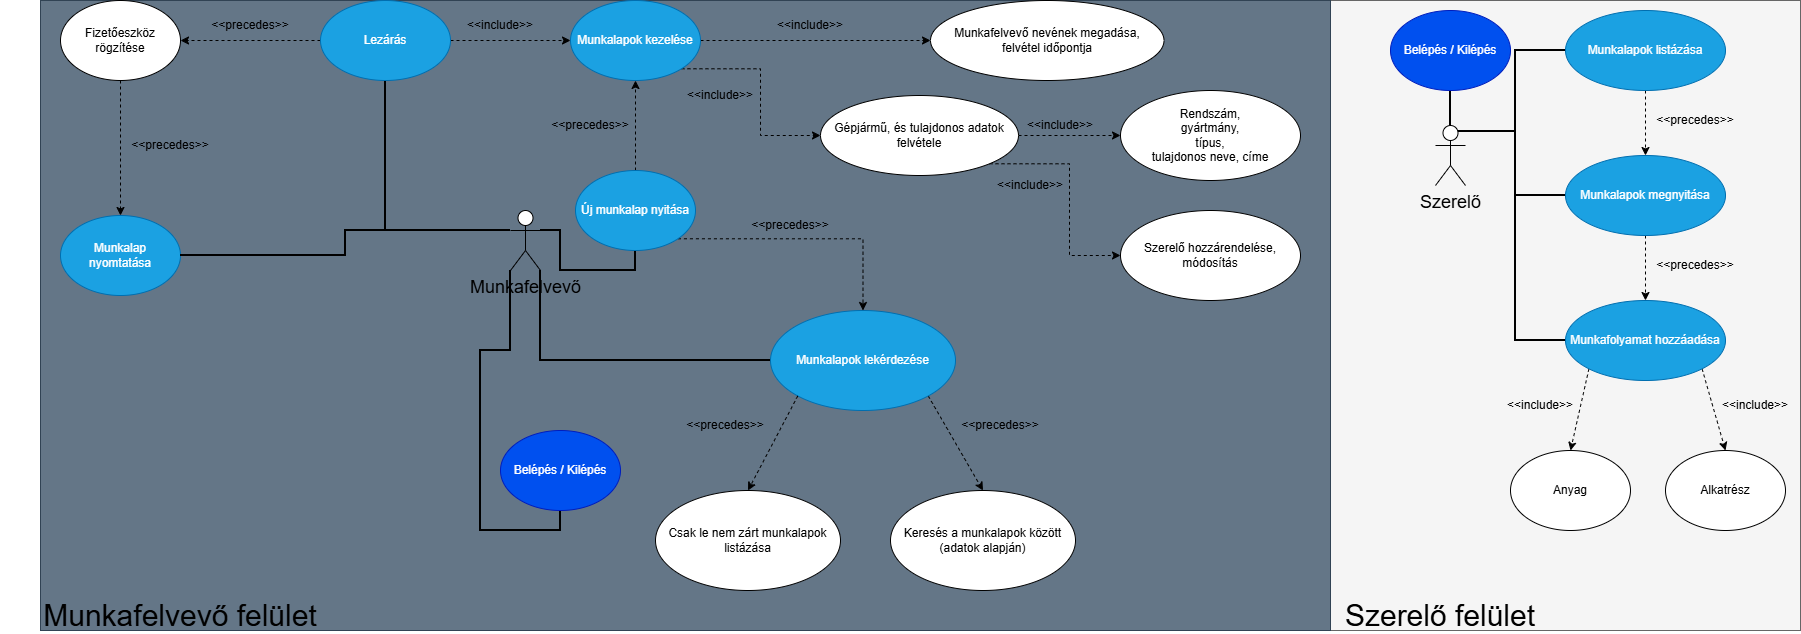

The diagram above was exported from draw.io. Its source (the exported page's mxGraphModel, read from the mxfile embedded in the PNG):
<mxGraphModel dx="2895" dy="1128" grid="1" gridSize="10" guides="1" tooltips="1" connect="1" arrows="1" fold="1" page="1" pageScale="1" pageWidth="827" pageHeight="1169" math="0" shadow="0">
  <root>
    <mxCell id="0" />
    <mxCell id="1" parent="0" />
    <mxCell id="aVvBz7txdqWwTXhemTvx-121" parent="1" style="rounded=0;whiteSpace=wrap;html=1;fillColor=#f5f5f5;fontColor=#333333;strokeColor=#666666;" value="" vertex="1">
      <mxGeometry height="630" width="470" x="890" as="geometry" />
    </mxCell>
    <mxCell id="aVvBz7txdqWwTXhemTvx-119" parent="1" style="rounded=0;whiteSpace=wrap;html=1;fillColor=#647687;fontColor=#ffffff;strokeColor=#314354;" value="" vertex="1">
      <mxGeometry height="630" width="1290" x="-400" as="geometry" />
    </mxCell>
    <mxCell id="aVvBz7txdqWwTXhemTvx-7" edge="1" parent="1" source="aVvBz7txdqWwTXhemTvx-3" style="rounded=0;orthogonalLoop=1;jettySize=auto;html=1;exitX=0;exitY=1;exitDx=0;exitDy=0;exitPerimeter=0;strokeWidth=2;entryX=0.5;entryY=1;entryDx=0;entryDy=0;flowAnimation=0;edgeStyle=orthogonalEdgeStyle;endArrow=none;endFill=0;" target="aVvBz7txdqWwTXhemTvx-5">
      <mxGeometry relative="1" as="geometry">
        <mxPoint x="60" y="120" as="targetPoint" />
      </mxGeometry>
    </mxCell>
    <mxCell id="aVvBz7txdqWwTXhemTvx-25" edge="1" parent="1" source="aVvBz7txdqWwTXhemTvx-3" style="edgeStyle=orthogonalEdgeStyle;rounded=0;orthogonalLoop=1;jettySize=auto;html=1;exitX=0.5;exitY=0;exitDx=0;exitDy=0;exitPerimeter=0;entryX=0.5;entryY=1;entryDx=0;entryDy=0;strokeColor=none;" target="aVvBz7txdqWwTXhemTvx-24">
      <mxGeometry relative="1" as="geometry" />
    </mxCell>
    <mxCell id="aVvBz7txdqWwTXhemTvx-65" edge="1" parent="1" source="aVvBz7txdqWwTXhemTvx-3" style="edgeStyle=orthogonalEdgeStyle;rounded=0;orthogonalLoop=1;jettySize=auto;html=1;exitX=1;exitY=1;exitDx=0;exitDy=0;exitPerimeter=0;entryX=0;entryY=0.5;entryDx=0;entryDy=0;strokeWidth=2;endArrow=none;endFill=0;" target="aVvBz7txdqWwTXhemTvx-34">
      <mxGeometry relative="1" as="geometry" />
    </mxCell>
    <mxCell id="aVvBz7txdqWwTXhemTvx-66" edge="1" parent="1" source="aVvBz7txdqWwTXhemTvx-3" style="edgeStyle=orthogonalEdgeStyle;rounded=0;orthogonalLoop=1;jettySize=auto;html=1;exitX=1;exitY=0.3333333333333333;exitDx=0;exitDy=0;exitPerimeter=0;entryX=0.5;entryY=1;entryDx=0;entryDy=0;strokeWidth=2;endArrow=none;endFill=0;" target="aVvBz7txdqWwTXhemTvx-24">
      <mxGeometry relative="1" as="geometry" />
    </mxCell>
    <mxCell id="aVvBz7txdqWwTXhemTvx-73" edge="1" parent="1" source="aVvBz7txdqWwTXhemTvx-3" style="edgeStyle=orthogonalEdgeStyle;rounded=0;orthogonalLoop=1;jettySize=auto;html=1;exitX=0;exitY=0.3333333333333333;exitDx=0;exitDy=0;exitPerimeter=0;entryX=0.5;entryY=1;entryDx=0;entryDy=0;endArrow=none;endFill=0;strokeWidth=2;" target="aVvBz7txdqWwTXhemTvx-70">
      <mxGeometry relative="1" as="geometry" />
    </mxCell>
    <mxCell id="aVvBz7txdqWwTXhemTvx-3" parent="1" style="shape=umlActor;verticalLabelPosition=bottom;verticalAlign=top;html=1;outlineConnect=0;fontSize=18;" value="Munkafelvevő" vertex="1">
      <mxGeometry height="60" width="30" x="70" y="210" as="geometry" />
    </mxCell>
    <mxCell id="aVvBz7txdqWwTXhemTvx-5" parent="1" style="ellipse;whiteSpace=wrap;html=1;fillColor=#0050ef;fontColor=#ffffff;strokeColor=#001DBC;" value="Belépés / Kilépés" vertex="1">
      <mxGeometry height="80" width="120" x="60" y="430" as="geometry" />
    </mxCell>
    <mxCell id="aVvBz7txdqWwTXhemTvx-13" edge="1" parent="1" source="aVvBz7txdqWwTXhemTvx-11" style="edgeStyle=orthogonalEdgeStyle;rounded=0;orthogonalLoop=1;jettySize=auto;html=1;exitX=1;exitY=0.5;exitDx=0;exitDy=0;entryX=0;entryY=0.5;entryDx=0;entryDy=0;dashed=1;" target="aVvBz7txdqWwTXhemTvx-12">
      <mxGeometry relative="1" as="geometry" />
    </mxCell>
    <mxCell id="aVvBz7txdqWwTXhemTvx-15" edge="1" parent="1" source="aVvBz7txdqWwTXhemTvx-11" style="edgeStyle=orthogonalEdgeStyle;rounded=0;orthogonalLoop=1;jettySize=auto;html=1;exitX=1;exitY=1;exitDx=0;exitDy=0;entryX=0;entryY=0.5;entryDx=0;entryDy=0;dashed=1;" target="aVvBz7txdqWwTXhemTvx-14">
      <mxGeometry relative="1" as="geometry" />
    </mxCell>
    <mxCell id="aVvBz7txdqWwTXhemTvx-11" parent="1" style="ellipse;whiteSpace=wrap;html=1;fillColor=#1ba1e2;fontColor=#ffffff;strokeColor=#006EAF;" value="Munkalapok kezelése" vertex="1">
      <mxGeometry height="80" width="130" x="130" as="geometry" />
    </mxCell>
    <mxCell id="aVvBz7txdqWwTXhemTvx-12" parent="1" style="ellipse;whiteSpace=wrap;html=1;" value="Munkafelvevő nevének megadása,&lt;div&gt;felvétel időpontja&lt;/div&gt;" vertex="1">
      <mxGeometry height="80" width="233.5" x="490" as="geometry" />
    </mxCell>
    <mxCell id="aVvBz7txdqWwTXhemTvx-19" edge="1" parent="1" source="aVvBz7txdqWwTXhemTvx-14" style="edgeStyle=orthogonalEdgeStyle;rounded=0;orthogonalLoop=1;jettySize=auto;html=1;exitX=1;exitY=0.5;exitDx=0;exitDy=0;entryX=0;entryY=0.5;entryDx=0;entryDy=0;dashed=1;" target="aVvBz7txdqWwTXhemTvx-18">
      <mxGeometry relative="1" as="geometry" />
    </mxCell>
    <mxCell id="aVvBz7txdqWwTXhemTvx-21" edge="1" parent="1" source="aVvBz7txdqWwTXhemTvx-14" style="edgeStyle=orthogonalEdgeStyle;rounded=0;orthogonalLoop=1;jettySize=auto;html=1;exitX=1;exitY=1;exitDx=0;exitDy=0;entryX=0;entryY=0.5;entryDx=0;entryDy=0;dashed=1;" target="aVvBz7txdqWwTXhemTvx-20">
      <mxGeometry relative="1" as="geometry" />
    </mxCell>
    <mxCell id="aVvBz7txdqWwTXhemTvx-14" parent="1" style="ellipse;whiteSpace=wrap;html=1;" value="Gépjármű, és tulajdonos adatok felvétele" vertex="1">
      <mxGeometry height="80" width="198" x="380" y="95" as="geometry" />
    </mxCell>
    <mxCell id="aVvBz7txdqWwTXhemTvx-18" parent="1" style="ellipse;whiteSpace=wrap;html=1;" value="Rendszám,&lt;div&gt;gyártmány,&lt;/div&gt;&lt;div&gt;típus,&lt;/div&gt;&lt;div&gt;tulajdonos neve, címe&lt;/div&gt;" vertex="1">
      <mxGeometry height="90" width="180" x="680" y="90" as="geometry" />
    </mxCell>
    <mxCell id="aVvBz7txdqWwTXhemTvx-20" parent="1" style="ellipse;whiteSpace=wrap;html=1;" value="Szerelő hozzárendelése, módosítás" vertex="1">
      <mxGeometry height="90" width="180" x="680" y="210" as="geometry" />
    </mxCell>
    <mxCell id="aVvBz7txdqWwTXhemTvx-26" edge="1" parent="1" source="aVvBz7txdqWwTXhemTvx-24" style="edgeStyle=orthogonalEdgeStyle;rounded=0;orthogonalLoop=1;jettySize=auto;html=1;exitX=0.5;exitY=0;exitDx=0;exitDy=0;dashed=1;" target="aVvBz7txdqWwTXhemTvx-11">
      <mxGeometry relative="1" as="geometry" />
    </mxCell>
    <mxCell id="aVvBz7txdqWwTXhemTvx-36" edge="1" parent="1" source="aVvBz7txdqWwTXhemTvx-24" style="edgeStyle=orthogonalEdgeStyle;rounded=0;orthogonalLoop=1;jettySize=auto;html=1;exitX=1;exitY=1;exitDx=0;exitDy=0;entryX=0.5;entryY=0;entryDx=0;entryDy=0;dashed=1;" target="aVvBz7txdqWwTXhemTvx-34">
      <mxGeometry relative="1" as="geometry" />
    </mxCell>
    <mxCell id="aVvBz7txdqWwTXhemTvx-24" parent="1" style="ellipse;whiteSpace=wrap;html=1;fillColor=#1ba1e2;fontColor=#ffffff;strokeColor=#006EAF;" value="Új munkalap nyitása" vertex="1">
      <mxGeometry height="80" width="120" x="135" y="170" as="geometry" />
    </mxCell>
    <mxCell id="aVvBz7txdqWwTXhemTvx-30" parent="1" style="ellipse;whiteSpace=wrap;html=1;" value="Keresés a munkalapok között (adatok alapján)" vertex="1">
      <mxGeometry height="100" width="185" x="450" y="490" as="geometry" />
    </mxCell>
    <mxCell id="aVvBz7txdqWwTXhemTvx-32" parent="1" style="ellipse;whiteSpace=wrap;html=1;" value="Csak le nem zárt munkalapok listázása" vertex="1">
      <mxGeometry height="100" width="185" x="215" y="490" as="geometry" />
    </mxCell>
    <mxCell id="aVvBz7txdqWwTXhemTvx-116" edge="1" parent="1" source="aVvBz7txdqWwTXhemTvx-34" style="rounded=0;orthogonalLoop=1;jettySize=auto;html=1;exitX=1;exitY=1;exitDx=0;exitDy=0;entryX=0.5;entryY=0;entryDx=0;entryDy=0;dashed=1;" target="aVvBz7txdqWwTXhemTvx-30">
      <mxGeometry relative="1" as="geometry" />
    </mxCell>
    <mxCell id="aVvBz7txdqWwTXhemTvx-34" parent="1" style="ellipse;whiteSpace=wrap;html=1;fillColor=#1ba1e2;fontColor=#ffffff;strokeColor=#006EAF;" value="Munkalapok lekérdezése" vertex="1">
      <mxGeometry height="100" width="185" x="330" y="310" as="geometry" />
    </mxCell>
    <mxCell id="aVvBz7txdqWwTXhemTvx-46" parent="1" style="text;html=1;whiteSpace=wrap;strokeColor=none;fillColor=none;align=center;verticalAlign=middle;rounded=0;" value="&amp;lt;&amp;lt;include&amp;gt;&amp;gt;" vertex="1">
      <mxGeometry height="30" width="60" x="590" y="110" as="geometry" />
    </mxCell>
    <mxCell id="aVvBz7txdqWwTXhemTvx-50" parent="1" style="text;html=1;whiteSpace=wrap;strokeColor=none;fillColor=none;align=center;verticalAlign=middle;rounded=0;" value="&amp;lt;&amp;lt;precedes&amp;gt;&amp;gt;" vertex="1">
      <mxGeometry height="30" width="60" x="120" y="110" as="geometry" />
    </mxCell>
    <mxCell id="aVvBz7txdqWwTXhemTvx-51" parent="1" style="text;html=1;whiteSpace=wrap;strokeColor=none;fillColor=none;align=center;verticalAlign=middle;rounded=0;" value="&amp;lt;&amp;lt;precedes&amp;gt;&amp;gt;" vertex="1">
      <mxGeometry height="30" width="60" x="320" y="210" as="geometry" />
    </mxCell>
    <mxCell id="aVvBz7txdqWwTXhemTvx-59" parent="1" style="text;html=1;whiteSpace=wrap;strokeColor=none;fillColor=none;align=center;verticalAlign=middle;rounded=0;" value="&amp;lt;&amp;lt;include&amp;gt;&amp;gt;" vertex="1">
      <mxGeometry height="30" width="60" x="560" y="170" as="geometry" />
    </mxCell>
    <mxCell id="aVvBz7txdqWwTXhemTvx-61" parent="1" style="text;html=1;whiteSpace=wrap;strokeColor=none;fillColor=none;align=center;verticalAlign=middle;rounded=0;" value="&amp;lt;&amp;lt;include&amp;gt;&amp;gt;" vertex="1">
      <mxGeometry height="30" width="60" x="340" y="10" as="geometry" />
    </mxCell>
    <mxCell id="aVvBz7txdqWwTXhemTvx-62" parent="1" style="text;html=1;whiteSpace=wrap;strokeColor=none;fillColor=none;align=center;verticalAlign=middle;rounded=0;" value="&amp;lt;&amp;lt;include&amp;gt;&amp;gt;" vertex="1">
      <mxGeometry height="30" width="60" x="250" y="80" as="geometry" />
    </mxCell>
    <mxCell id="aVvBz7txdqWwTXhemTvx-72" edge="1" parent="1" source="aVvBz7txdqWwTXhemTvx-70" style="edgeStyle=orthogonalEdgeStyle;rounded=0;orthogonalLoop=1;jettySize=auto;html=1;entryX=0;entryY=0.5;entryDx=0;entryDy=0;dashed=1;exitX=1;exitY=0.5;exitDx=0;exitDy=0;" target="aVvBz7txdqWwTXhemTvx-11">
      <mxGeometry relative="1" as="geometry">
        <mxPoint x="-9" y="12" as="sourcePoint" />
      </mxGeometry>
    </mxCell>
    <mxCell id="aVvBz7txdqWwTXhemTvx-88" edge="1" parent="1" source="aVvBz7txdqWwTXhemTvx-70" style="edgeStyle=orthogonalEdgeStyle;rounded=0;orthogonalLoop=1;jettySize=auto;html=1;exitX=0;exitY=0.5;exitDx=0;exitDy=0;entryX=1;entryY=0.5;entryDx=0;entryDy=0;dashed=1;" target="aVvBz7txdqWwTXhemTvx-74">
      <mxGeometry relative="1" as="geometry" />
    </mxCell>
    <mxCell id="aVvBz7txdqWwTXhemTvx-70" parent="1" style="ellipse;whiteSpace=wrap;html=1;fillColor=#1ba1e2;fontColor=#ffffff;strokeColor=#006EAF;" value="Lezárás" vertex="1">
      <mxGeometry height="80" width="130" x="-120" as="geometry" />
    </mxCell>
    <mxCell id="aVvBz7txdqWwTXhemTvx-89" edge="1" parent="1" source="aVvBz7txdqWwTXhemTvx-74" style="edgeStyle=orthogonalEdgeStyle;rounded=0;orthogonalLoop=1;jettySize=auto;html=1;exitX=0.5;exitY=1;exitDx=0;exitDy=0;dashed=1;" target="aVvBz7txdqWwTXhemTvx-84">
      <mxGeometry relative="1" as="geometry" />
    </mxCell>
    <mxCell id="aVvBz7txdqWwTXhemTvx-74" parent="1" style="ellipse;whiteSpace=wrap;html=1;" value="Fizetőeszköz rögzítése" vertex="1">
      <mxGeometry height="80" width="120" x="-380" as="geometry" />
    </mxCell>
    <mxCell id="aVvBz7txdqWwTXhemTvx-78" parent="1" style="text;html=1;whiteSpace=wrap;strokeColor=none;fillColor=none;align=center;verticalAlign=middle;rounded=0;" value="&amp;lt;&amp;lt;include&amp;gt;&amp;gt;" vertex="1">
      <mxGeometry height="30" width="60" x="30" y="10" as="geometry" />
    </mxCell>
    <mxCell id="aVvBz7txdqWwTXhemTvx-83" parent="1" style="text;html=1;whiteSpace=wrap;strokeColor=none;fillColor=none;align=center;verticalAlign=middle;rounded=0;" value="&amp;lt;&amp;lt;precedes&amp;gt;&amp;gt;" vertex="1">
      <mxGeometry height="30" width="60" x="-220" y="10" as="geometry" />
    </mxCell>
    <mxCell id="aVvBz7txdqWwTXhemTvx-84" parent="1" style="ellipse;whiteSpace=wrap;html=1;fillColor=#1ba1e2;fontColor=#ffffff;strokeColor=#006EAF;" value="Munkalap&lt;div&gt;nyomtatása&lt;/div&gt;" vertex="1">
      <mxGeometry height="80" width="120" x="-380" y="215" as="geometry" />
    </mxCell>
    <mxCell id="aVvBz7txdqWwTXhemTvx-86" parent="1" style="text;html=1;whiteSpace=wrap;strokeColor=none;fillColor=none;align=center;verticalAlign=middle;rounded=0;" value="&amp;lt;&amp;lt;precedes&amp;gt;&amp;gt;" vertex="1">
      <mxGeometry height="30" width="60" x="-300" y="130" as="geometry" />
    </mxCell>
    <mxCell id="aVvBz7txdqWwTXhemTvx-87" edge="1" parent="1" source="aVvBz7txdqWwTXhemTvx-84" style="edgeStyle=orthogonalEdgeStyle;rounded=0;orthogonalLoop=1;jettySize=auto;html=1;exitX=1;exitY=0.5;exitDx=0;exitDy=0;entryX=0;entryY=0.3333333333333333;entryDx=0;entryDy=0;entryPerimeter=0;strokeWidth=2;endArrow=none;endFill=0;" target="aVvBz7txdqWwTXhemTvx-3">
      <mxGeometry relative="1" as="geometry" />
    </mxCell>
    <mxCell id="aVvBz7txdqWwTXhemTvx-93" edge="1" parent="1" source="aVvBz7txdqWwTXhemTvx-91" style="edgeStyle=orthogonalEdgeStyle;rounded=0;orthogonalLoop=1;jettySize=auto;html=1;exitX=0.5;exitY=0;exitDx=0;exitDy=0;exitPerimeter=0;entryX=0.5;entryY=1;entryDx=0;entryDy=0;strokeWidth=2;endArrow=none;endFill=0;" target="aVvBz7txdqWwTXhemTvx-92">
      <mxGeometry relative="1" as="geometry" />
    </mxCell>
    <mxCell id="aVvBz7txdqWwTXhemTvx-95" edge="1" parent="1" source="aVvBz7txdqWwTXhemTvx-91" style="edgeStyle=orthogonalEdgeStyle;rounded=0;orthogonalLoop=1;jettySize=auto;html=1;exitX=0.75;exitY=0.1;exitDx=0;exitDy=0;exitPerimeter=0;entryX=0;entryY=0.5;entryDx=0;entryDy=0;strokeWidth=2;endArrow=none;endFill=0;" target="aVvBz7txdqWwTXhemTvx-94">
      <mxGeometry relative="1" as="geometry" />
    </mxCell>
    <mxCell id="aVvBz7txdqWwTXhemTvx-97" edge="1" parent="1" source="aVvBz7txdqWwTXhemTvx-91" style="edgeStyle=orthogonalEdgeStyle;rounded=0;orthogonalLoop=1;jettySize=auto;html=1;exitX=0.75;exitY=0.1;exitDx=0;exitDy=0;exitPerimeter=0;entryX=0;entryY=0.5;entryDx=0;entryDy=0;strokeWidth=2;endArrow=none;endFill=0;" target="aVvBz7txdqWwTXhemTvx-96">
      <mxGeometry relative="1" as="geometry" />
    </mxCell>
    <mxCell id="aVvBz7txdqWwTXhemTvx-103" edge="1" parent="1" source="aVvBz7txdqWwTXhemTvx-91" style="edgeStyle=orthogonalEdgeStyle;rounded=0;orthogonalLoop=1;jettySize=auto;html=1;exitX=0.75;exitY=0.1;exitDx=0;exitDy=0;exitPerimeter=0;entryX=0;entryY=0.5;entryDx=0;entryDy=0;strokeWidth=2;endArrow=none;endFill=0;" target="aVvBz7txdqWwTXhemTvx-99">
      <mxGeometry relative="1" as="geometry" />
    </mxCell>
    <mxCell id="aVvBz7txdqWwTXhemTvx-91" parent="1" style="shape=umlActor;verticalLabelPosition=bottom;verticalAlign=top;html=1;outlineConnect=0;fontSize=18;" value="Szerelő" vertex="1">
      <mxGeometry height="60" width="30" x="995" y="125" as="geometry" />
    </mxCell>
    <mxCell id="aVvBz7txdqWwTXhemTvx-92" parent="1" style="ellipse;whiteSpace=wrap;html=1;fillColor=#0050ef;fontColor=#ffffff;strokeColor=#001DBC;" value="Belépés / Kilépés" vertex="1">
      <mxGeometry height="80" width="120" x="950" y="10" as="geometry" />
    </mxCell>
    <mxCell id="aVvBz7txdqWwTXhemTvx-98" edge="1" parent="1" source="aVvBz7txdqWwTXhemTvx-94" style="edgeStyle=orthogonalEdgeStyle;rounded=0;orthogonalLoop=1;jettySize=auto;html=1;exitX=0.5;exitY=1;exitDx=0;exitDy=0;dashed=1;" target="aVvBz7txdqWwTXhemTvx-96">
      <mxGeometry relative="1" as="geometry" />
    </mxCell>
    <mxCell id="aVvBz7txdqWwTXhemTvx-94" parent="1" style="ellipse;whiteSpace=wrap;html=1;fillColor=#1ba1e2;fontColor=#ffffff;strokeColor=#006EAF;" value="Munkalapok listázása" vertex="1">
      <mxGeometry height="80" width="160" x="1125" y="10" as="geometry" />
    </mxCell>
    <mxCell id="aVvBz7txdqWwTXhemTvx-100" edge="1" parent="1" source="aVvBz7txdqWwTXhemTvx-96" style="edgeStyle=orthogonalEdgeStyle;rounded=0;orthogonalLoop=1;jettySize=auto;html=1;exitX=0.5;exitY=1;exitDx=0;exitDy=0;dashed=1;" target="aVvBz7txdqWwTXhemTvx-99">
      <mxGeometry relative="1" as="geometry" />
    </mxCell>
    <mxCell id="aVvBz7txdqWwTXhemTvx-96" parent="1" style="ellipse;whiteSpace=wrap;html=1;fillColor=#1ba1e2;fontColor=#ffffff;strokeColor=#006EAF;" value="Munkalapok megnyitása" vertex="1">
      <mxGeometry height="80" width="160" x="1125" y="155" as="geometry" />
    </mxCell>
    <mxCell id="aVvBz7txdqWwTXhemTvx-110" edge="1" parent="1" source="aVvBz7txdqWwTXhemTvx-99" style="rounded=0;orthogonalLoop=1;jettySize=auto;html=1;exitX=0;exitY=1;exitDx=0;exitDy=0;entryX=0.5;entryY=0;entryDx=0;entryDy=0;dashed=1;" target="aVvBz7txdqWwTXhemTvx-106">
      <mxGeometry relative="1" as="geometry" />
    </mxCell>
    <mxCell id="aVvBz7txdqWwTXhemTvx-111" edge="1" parent="1" source="aVvBz7txdqWwTXhemTvx-99" style="rounded=0;orthogonalLoop=1;jettySize=auto;html=1;exitX=1;exitY=1;exitDx=0;exitDy=0;entryX=0.5;entryY=0;entryDx=0;entryDy=0;dashed=1;" target="aVvBz7txdqWwTXhemTvx-108">
      <mxGeometry relative="1" as="geometry" />
    </mxCell>
    <mxCell id="aVvBz7txdqWwTXhemTvx-99" parent="1" style="ellipse;whiteSpace=wrap;html=1;fillColor=#1ba1e2;fontColor=#ffffff;strokeColor=#006EAF;" value="Munkafolyamat hozzáadása" vertex="1">
      <mxGeometry height="80" width="160" x="1125" y="300" as="geometry" />
    </mxCell>
    <mxCell id="aVvBz7txdqWwTXhemTvx-104" parent="1" style="text;html=1;whiteSpace=wrap;strokeColor=none;fillColor=none;align=center;verticalAlign=middle;rounded=0;" value="&amp;lt;&amp;lt;precedes&amp;gt;&amp;gt;" vertex="1">
      <mxGeometry height="30" width="60" x="1225" y="105" as="geometry" />
    </mxCell>
    <mxCell id="aVvBz7txdqWwTXhemTvx-105" parent="1" style="text;html=1;whiteSpace=wrap;strokeColor=none;fillColor=none;align=center;verticalAlign=middle;rounded=0;" value="&amp;lt;&amp;lt;precedes&amp;gt;&amp;gt;" vertex="1">
      <mxGeometry height="30" width="60" x="1225" y="250" as="geometry" />
    </mxCell>
    <mxCell id="aVvBz7txdqWwTXhemTvx-106" parent="1" style="ellipse;whiteSpace=wrap;html=1;" value="Anyag" vertex="1">
      <mxGeometry height="80" width="120" x="1070" y="450" as="geometry" />
    </mxCell>
    <mxCell id="aVvBz7txdqWwTXhemTvx-108" parent="1" style="ellipse;whiteSpace=wrap;html=1;" value="Alkatrész" vertex="1">
      <mxGeometry height="80" width="120" x="1225" y="450" as="geometry" />
    </mxCell>
    <mxCell id="aVvBz7txdqWwTXhemTvx-112" parent="1" style="text;html=1;whiteSpace=wrap;strokeColor=none;fillColor=none;align=center;verticalAlign=middle;rounded=0;" value="&amp;lt;&amp;lt;include&amp;gt;&amp;gt;" vertex="1">
      <mxGeometry height="30" width="60" x="1070" y="390" as="geometry" />
    </mxCell>
    <mxCell id="aVvBz7txdqWwTXhemTvx-113" parent="1" style="text;html=1;whiteSpace=wrap;strokeColor=none;fillColor=none;align=center;verticalAlign=middle;rounded=0;" value="&amp;lt;&amp;lt;include&amp;gt;&amp;gt;" vertex="1">
      <mxGeometry height="30" width="60" x="1285" y="390" as="geometry" />
    </mxCell>
    <mxCell id="aVvBz7txdqWwTXhemTvx-115" edge="1" parent="1" source="aVvBz7txdqWwTXhemTvx-34" style="rounded=0;orthogonalLoop=1;jettySize=auto;html=1;exitX=0;exitY=1;exitDx=0;exitDy=0;entryX=0.5;entryY=0;entryDx=0;entryDy=0;dashed=1;" target="aVvBz7txdqWwTXhemTvx-32">
      <mxGeometry relative="1" as="geometry" />
    </mxCell>
    <mxCell id="aVvBz7txdqWwTXhemTvx-117" parent="1" style="text;html=1;whiteSpace=wrap;strokeColor=none;fillColor=none;align=center;verticalAlign=middle;rounded=0;" value="&amp;lt;&amp;lt;precedes&amp;gt;&amp;gt;" vertex="1">
      <mxGeometry height="30" width="60" x="530" y="410" as="geometry" />
    </mxCell>
    <mxCell id="aVvBz7txdqWwTXhemTvx-118" parent="1" style="text;html=1;whiteSpace=wrap;strokeColor=none;fillColor=none;align=center;verticalAlign=middle;rounded=0;" value="&amp;lt;&amp;lt;precedes&amp;gt;&amp;gt;" vertex="1">
      <mxGeometry height="30" width="60" x="255" y="410" as="geometry" />
    </mxCell>
    <mxCell id="aVvBz7txdqWwTXhemTvx-120" parent="1" style="text;html=1;whiteSpace=wrap;align=center;verticalAlign=middle;rounded=0;" value="&lt;font style=&quot;font-size: 30px;&quot;&gt;Munkafelvevő felület&lt;/font&gt;" vertex="1">
      <mxGeometry height="30" width="360" x="-440" y="600" as="geometry" />
    </mxCell>
    <mxCell id="aVvBz7txdqWwTXhemTvx-122" parent="1" style="text;html=1;whiteSpace=wrap;align=center;verticalAlign=middle;rounded=0;" value="&lt;font style=&quot;font-size: 30px;&quot;&gt;Szerelő felület&lt;/font&gt;" vertex="1">
      <mxGeometry height="30" width="360" x="820" y="600" as="geometry" />
    </mxCell>
  </root>
</mxGraphModel>